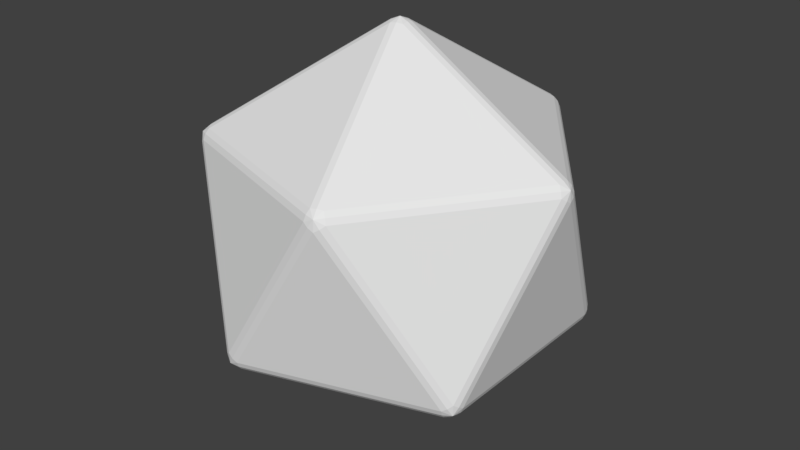 # Source: IcoSphere.blend  (saved by Blender 2.78.0; exported with 4.5.12 LTS)
import bpy
from mathutils import Matrix  # noqa: F401  (used for matrix-valued properties, if any)

bpy.ops.wm.read_factory_settings(use_empty=True)
scene = bpy.context.scene
scene.name = 'Scene'

# ---- collections
col_collection_1 = bpy.data.collections.new('Collection 1'); scene.collection.children.link(col_collection_1)

# ---- materials (node trees are filled in below, after node groups)
mat_icospheremat = bpy.data.materials.new('IcoSphereMat')
mat_icospheremat.alpha_threshold = 0.0
mat_icospheremat.use_transparent_shadow = False
mat_icospheremat.roughness = 0.5
mat_edges = bpy.data.materials.new('Edges')
mat_edges.alpha_threshold = 0.0
mat_edges.use_transparent_shadow = False
mat_edges.roughness = 0.5

# ---- material node trees

# ---- world
world_world = bpy.data.worlds.new('World'); scene.world = world_world
world_world.color = (0.05088, 0.05088, 0.05088)
world_world.use_sun_shadow = False
world_world.sun_shadow_jitter_overblur = 0.0
world_world.cycles.sampling_method = 'MANUAL'

# ---- meshes
me_icosphere = bpy.data.meshes.new('Icosphere')
me_icosphere.from_pydata([(-0.03992, -0.029, 0.02068), (-0.03992, 0.029, 0.02068), (0.01525, 0.04693, 0.02068), (0.04934, -4.821e-10, 0.02068), (0.01525, -0.04693, 0.02068), (-0.04233, -2.362e-09, 0.01678), (0.0, 0.0, 0.0), (-0.01308, 0.04026, 0.01678), (0.03425, 0.02488, 0.01678), (0.03425, -0.02488, 0.01678), (-0.01308, -0.04026, 0.01678), (0.6989, -0.4719, 0.5169), (0.7294, -0.4719, 0.5663), (0.7142, -0.5189, 0.5968), (0.6743, -0.5479, 0.5663), (0.6648, -0.5189, 0.5169), (0.7181, -0.4719, 0.5392), (0.7113, -0.5168, 0.5434), (0.7262, -0.4968, 0.5815), (0.6969, -0.5371, 0.5815), (0.6708, -0.5371, 0.5392), (0.6838, -0.4968, 0.513), (-0.288, -0.7926, 0.5169), (-0.2329, -0.8106, 0.5169), (-0.2234, -0.8396, 0.5663), (-0.2728, -0.8396, 0.5968), (-0.3127, -0.8106, 0.5663), (-0.2612, -0.8039, 0.513), (-0.2717, -0.8362, 0.5434), (-0.2269, -0.8288, 0.5392), (-0.2481, -0.8442, 0.5815), (-0.2954, -0.8288, 0.5815), (-0.3035, -0.8039, 0.5392), (-0.8429, 0.029, 0.5169), (-0.8429, -0.029, 0.5169), (-0.8675, -0.04693, 0.5663), (-0.8828, -2.345e-09, 0.5968), (-0.8675, 0.04693, 0.5663), (-0.8453, 1.381e-09, 0.513), (-0.8792, -2.084e-09, 0.5434), (-0.8584, -0.04026, 0.5392), (-0.8795, -0.02488, 0.5815), (-0.8795, 0.02488, 0.5815), (-0.8584, 0.04026, 0.5392), (-0.2329, 0.8106, 0.5169), (-0.288, 0.7926, 0.5169), (-0.3127, 0.8106, 0.5663), (-0.2728, 0.8396, 0.5968), (-0.2234, 0.8396, 0.5663), (-0.2612, 0.8039, 0.513), (-0.2717, 0.8362, 0.5434), (-0.3035, 0.8039, 0.5392), (-0.2954, 0.8288, 0.5815), (-0.2481, 0.8442, 0.5815), (-0.2269, 0.8288, 0.5392), (0.7294, 0.4719, 0.5663), (0.6989, 0.4719, 0.5169), (0.6648, 0.5189, 0.5169), (0.6743, 0.5479, 0.5663), (0.7142, 0.5189, 0.5968), (0.7181, 0.4719, 0.5392), (0.7113, 0.5168, 0.5434), (0.6838, 0.4968, 0.513), (0.6708, 0.5371, 0.5392), (0.6969, 0.5371, 0.5815), (0.7262, 0.4968, 0.5815), (0.2234, -0.8396, 1.4), (0.2728, -0.8396, 1.369), (0.3127, -0.8106, 1.4), (0.288, -0.7926, 1.449), (0.2329, -0.8106, 1.449), (0.2481, -0.8442, 1.384), (0.2717, -0.8362, 1.423), (0.2954, -0.8288, 1.384), (0.3035, -0.8039, 1.427), (0.2612, -0.8039, 1.453), (0.2269, -0.8288, 1.427), (-0.7294, -0.4719, 1.4), (-0.7142, -0.5189, 1.369), (-0.6743, -0.5479, 1.4), (-0.6648, -0.5189, 1.449), (-0.6989, -0.4719, 1.449), (-0.7262, -0.4968, 1.384), (-0.7113, -0.5168, 1.423), (-0.6969, -0.5371, 1.384), (-0.6708, -0.5371, 1.427), (-0.6838, -0.4968, 1.453), (-0.7181, -0.4719, 1.427), (-0.6743, 0.5479, 1.4), (-0.7142, 0.5189, 1.369), (-0.7294, 0.4719, 1.4), (-0.6989, 0.4719, 1.449), (-0.6648, 0.5189, 1.449), (-0.6969, 0.5371, 1.384), (-0.7113, 0.5168, 1.423), (-0.7262, 0.4968, 1.384), (-0.7181, 0.4719, 1.427), (-0.6838, 0.4968, 1.453), (-0.6708, 0.5371, 1.427), (0.3127, 0.8106, 1.4), (0.2728, 0.8396, 1.369), (0.2234, 0.8396, 1.4), (0.2329, 0.8106, 1.449), (0.288, 0.7926, 1.449), (0.2954, 0.8288, 1.384), (0.2717, 0.8362, 1.423), (0.2481, 0.8442, 1.384), (0.2269, 0.8288, 1.427), (0.2612, 0.8039, 1.453), (0.3035, 0.8039, 1.427), (0.8675, -0.04693, 1.4), (0.8828, -2.345e-09, 1.369), (0.8675, 0.04693, 1.4), (0.8429, 0.029, 1.449), (0.8429, -0.029, 1.449), (0.8795, -0.02488, 1.384), (0.8792, -1.299e-09, 1.423), (0.8795, 0.02488, 1.384), (0.8584, 0.04026, 1.427), (0.8453, 1.381e-09, 1.453), (0.8584, -0.04026, 1.427), (-0.01525, -0.04693, 1.945), (0.03992, -0.029, 1.945), (0.03992, 0.029, 1.945), (-0.01525, 0.04693, 1.945), (-0.04934, -4.821e-10, 1.945), (0.01308, -0.04026, 1.949), (-2.629e-07, -7.048e-10, 1.966), (0.04233, -2.362e-09, 1.949), (0.01308, 0.04026, 1.949), (-0.03425, 0.02488, 1.949), (-0.03425, -0.02488, 1.949)], [], [(11, 3, 56), (1, 33, 45), (4, 15, 23), (2, 44, 57), (12, 55, 111), (13, 110, 68), (25, 66, 79), (36, 77, 90), (47, 88, 101), (59, 99, 112), (24, 14, 67), (35, 26, 78), (46, 37, 89), (58, 48, 100), (69, 114, 122), (80, 70, 121), (91, 81, 125), (102, 92, 124), (113, 103, 123), (0, 5, 6, 10), (1, 7, 6, 5), (2, 8, 6, 7), (3, 9, 6, 8), (4, 10, 6, 9), (11, 16, 17, 21), (12, 18, 17, 16), (13, 19, 17, 18), (14, 20, 17, 19), (15, 21, 17, 20), (22, 27, 28, 32), (23, 29, 28, 27), (24, 30, 28, 29), (25, 31, 28, 30), (26, 32, 28, 31), (33, 38, 39, 43), (34, 40, 39, 38), (35, 41, 39, 40), (36, 42, 39, 41), (37, 43, 39, 42), (44, 49, 50, 54), (45, 51, 50, 49), (46, 52, 50, 51), (47, 53, 50, 52), (48, 54, 50, 53), (55, 60, 61, 65), (56, 62, 61, 60), (57, 63, 61, 62), (58, 64, 61, 63), (59, 65, 61, 64), (66, 71, 72, 76), (67, 73, 72, 71), (68, 74, 72, 73), (69, 75, 72, 74), (70, 76, 72, 75), (77, 82, 83, 87), (78, 84, 83, 82), (79, 85, 83, 84), (80, 86, 83, 85), (81, 87, 83, 86), (88, 93, 94, 98), (89, 95, 94, 93), (90, 96, 94, 95), (91, 97, 94, 96), (92, 98, 94, 97), (99, 104, 105, 109), (100, 106, 105, 104), (101, 107, 105, 106), (102, 108, 105, 107), (103, 109, 105, 108), (110, 115, 116, 120), (111, 117, 116, 115), (112, 118, 116, 117), (113, 119, 116, 118), (114, 120, 116, 119), (121, 126, 127, 131), (122, 128, 127, 126), (123, 129, 127, 128), (124, 130, 127, 129), (125, 131, 127, 130), (22, 0, 10, 27), (27, 10, 4, 23), (3, 11, 21, 9), (9, 21, 15, 4), (14, 24, 29, 20), (20, 29, 23, 15), (55, 12, 16, 60), (60, 16, 11, 56), (2, 57, 62, 8), (8, 62, 56, 3), (33, 1, 5, 38), (38, 5, 0, 34), (26, 35, 40, 32), (32, 40, 34, 22), (44, 2, 7, 49), (49, 7, 1, 45), (37, 46, 51, 43), (43, 51, 45, 33), (48, 58, 63, 54), (54, 63, 57, 44), (110, 13, 18, 115), (115, 18, 12, 111), (59, 112, 117, 65), (65, 117, 111, 55), (66, 25, 30, 71), (71, 30, 24, 67), (13, 68, 73, 19), (19, 73, 67, 14), (77, 36, 41, 82), (82, 41, 35, 78), (25, 79, 84, 31), (31, 84, 78, 26), (88, 47, 52, 93), (93, 52, 46, 89), (36, 90, 95, 42), (42, 95, 89, 37), (99, 59, 64, 104), (104, 64, 58, 100), (47, 101, 106, 53), (53, 106, 100, 48), (114, 69, 74, 120), (120, 74, 68, 110), (70, 80, 85, 76), (76, 85, 79, 66), (81, 91, 96, 87), (87, 96, 90, 77), (92, 102, 107, 98), (98, 107, 101, 88), (103, 113, 118, 109), (109, 118, 112, 99), (121, 70, 75, 126), (126, 75, 69, 122), (113, 123, 128, 119), (119, 128, 122, 114), (125, 81, 86, 131), (131, 86, 80, 121), (124, 92, 97, 130), (130, 97, 91, 125), (123, 103, 108, 129), (129, 108, 102, 124), (0, 22, 34)])
me_icosphere.polygons.foreach_set('material_index', [0, 0, 0, 0, 0, 0, 0, 0, 0, 0, 0, 0, 0, 0, 0, 0, 0, 0, 0, 1, 1, 1, 1, 1, 1, 1, 1, 1, 1, 1, 1, 1, 1, 1, 1, 1, 1, 1, 1, 1, 1, 1, 1, 1, 1, 1, 1, 1, 1, 1, 1, 1, 1, 1, 1, 1, 1, 1, 1, 1, 1, 1, 1, 1, 1, 1, 1, 1, 1, 1, 1, 1, 1, 1, 1, 1, 1, 1, 1, 1, 1, 1, 1, 1, 1, 1, 1, 1, 1, 1, 1, 1, 1, 1, 1, 1, 1, 1, 1, 1, 1, 1, 1, 1, 1, 1, 1, 1, 1, 1, 1, 1, 1, 1, 1, 1, 1, 1, 1, 1, 1, 1, 1, 1, 1, 1, 1, 1, 1, 1, 1, 1, 1, 1, 1, 1, 1, 1, 1, 0])
me_icosphere.materials.append(mat_icospheremat)
me_icosphere.materials.append(mat_edges)
me_icosphere.use_remesh_preserve_volume = False
me_icosphere.use_remesh_preserve_attributes = False
me_icosphere.use_mirror_vertex_groups = False
me_icosphere.update()

# ---- objects
ob_icosphere = bpy.data.objects.new('Icosphere', me_icosphere)

# ---- transforms, parenting, visibility, modifiers, constraints
ob_icosphere.location = (0.0, 0.0, 0.0)
ob_icosphere.lineart.crease_threshold = 0.0

# ---- collection membership
col_collection_1.objects.link(ob_icosphere)

# ---- scene / render settings (as saved in the file)
scene.frame_start = 1; scene.frame_end = 250; scene.frame_set(1)
scene.render.engine = 'BLENDER_EEVEE_NEXT'
scene.render.resolution_percentage = 50
scene.render.dither_intensity = 0.0
scene.cycles.use_denoising = False
scene.cycles.samples = 128
scene.cycles.sampling_pattern = 'TABULATED_SOBOL'
scene.cycles.light_sampling_threshold = 0.0
scene.cycles.use_adaptive_sampling = False
scene.cycles.use_light_tree = False
scene.cycles.blur_glossy = 0.0
scene.cycles.sample_clamp_indirect = 0.0
scene.view_settings.view_transform = 'Standard'
bpy.context.view_layer.update()

# ---- added for rendering (the .blend has no active camera and no usable light): camera, sun
cam_auto = bpy.data.cameras.new('AutoCamera')
cam_auto.lens = 50.0
cam_auto.sensor_width = 36.0
cam_auto.clip_end = 1000.0
ob_auto_camera = bpy.data.objects.new('AutoCamera', cam_auto)
scene.collection.objects.link(ob_auto_camera)
ob_auto_camera.location = (2.90122, -3.48147, 3.30397)
ob_auto_camera.rotation_euler = (1.09748, -7.21219e-08, 0.694738)
scene.camera = ob_auto_camera
light_auto_sun = bpy.data.lights.new('AutoSun', 'SUN')
light_auto_sun.energy = 3.0
light_auto_sun.angle = 0.0523599
ob_auto_sun = bpy.data.objects.new('AutoSun', light_auto_sun)
scene.collection.objects.link(ob_auto_sun)
ob_auto_sun.rotation_euler = (0.872665, 0.174533, 0.523599)
bpy.context.view_layer.update()
